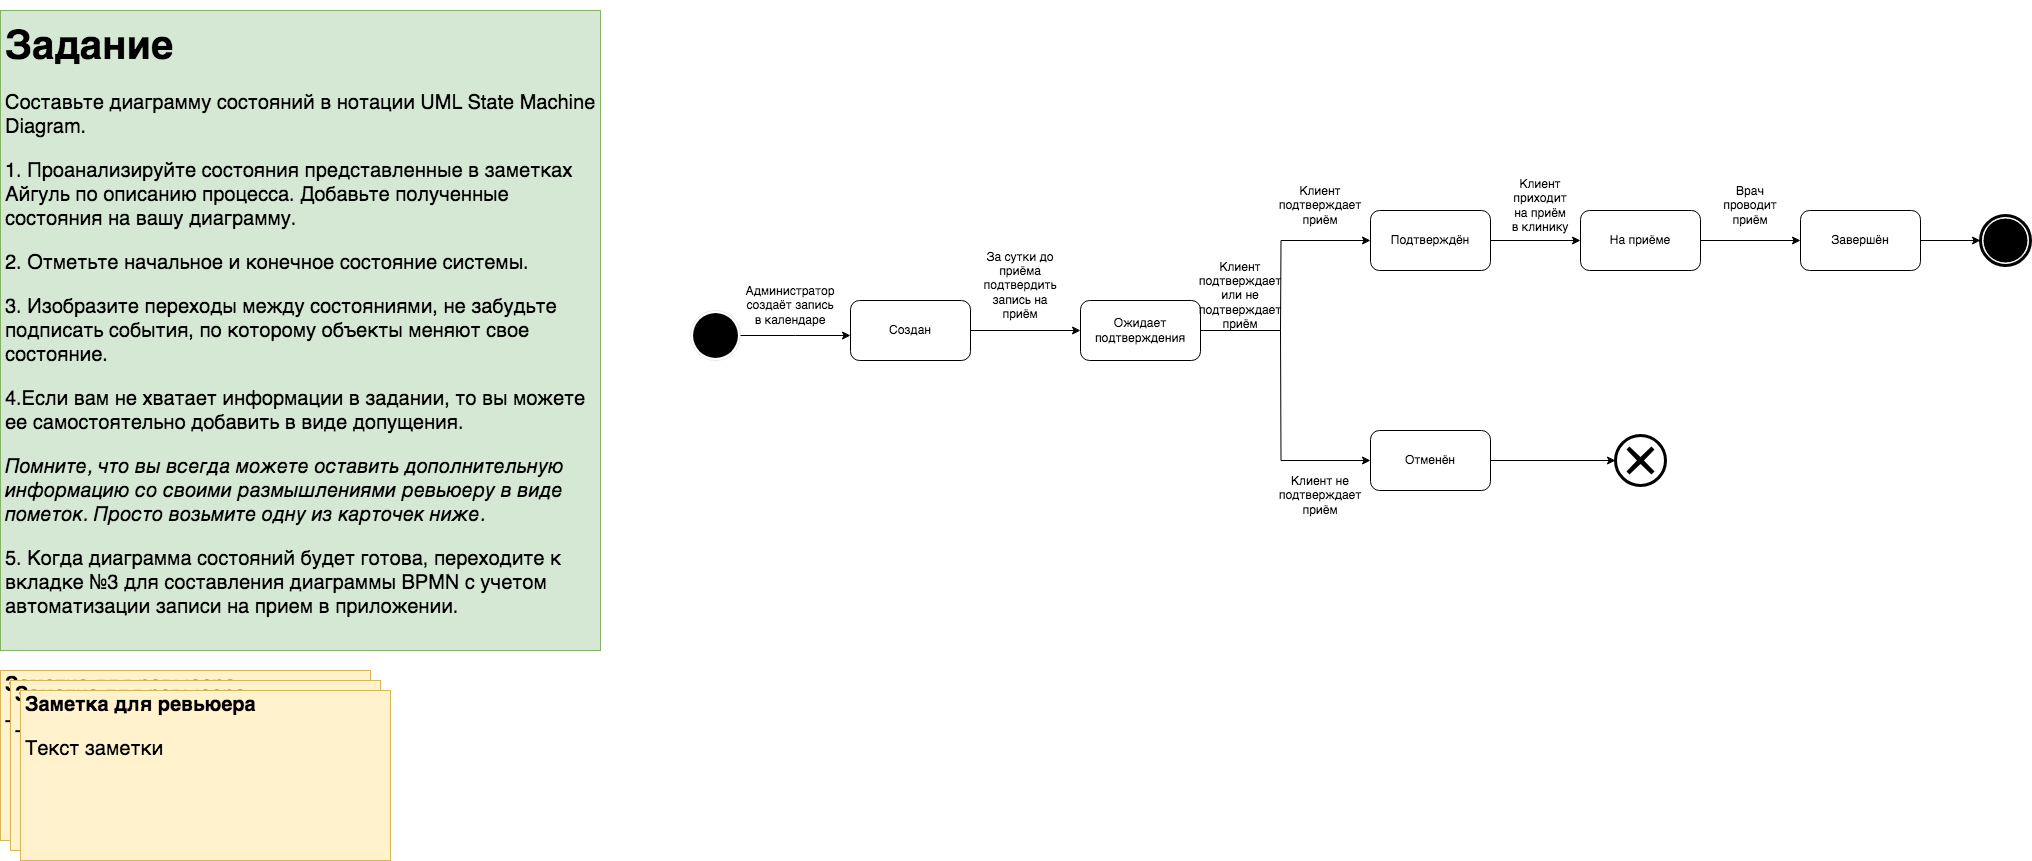

The diagram above was exported from draw.io. Its source (the exported page's mxGraphModel, read from the mxfile embedded in the PNG):
<mxGraphModel dx="2812" dy="2522" grid="1" gridSize="10" guides="1" tooltips="1" connect="1" arrows="1" fold="1" page="1" pageScale="1" pageWidth="827" pageHeight="1169" math="0" shadow="0">
  <root>
    <mxCell id="0" />
    <mxCell id="1" parent="0" />
    <mxCell id="k36WYlumH__hazgdGmS9-1" value="&lt;h1&gt;&lt;font style=&quot;font-size: 40px;&quot;&gt;Задание&lt;/font&gt;&lt;/h1&gt;&lt;p style=&quot;font-size: 20px;&quot;&gt;&lt;font style=&quot;font-size: 20px;&quot;&gt;Составьте диаграмму состояний в нотации UML State Machine Diagram.&lt;/font&gt;&lt;/p&gt;&lt;p style=&quot;font-size: 20px;&quot;&gt;&lt;font style=&quot;font-size: 20px;&quot;&gt;1. Проанализируйте состояния представленные в заметках Айгуль по описанию процесса. Добавьте полученные состояния на вашу диаграмму.&amp;nbsp;&lt;/font&gt;&lt;/p&gt;&lt;p style=&quot;font-size: 20px;&quot;&gt;&lt;font style=&quot;font-size: 20px;&quot;&gt;2. Отметьте начальное и конечное состояние системы.&lt;/font&gt;&lt;/p&gt;&lt;p style=&quot;font-size: 20px;&quot;&gt;&lt;font style=&quot;font-size: 20px;&quot;&gt;3. Изобразите переходы между состояниями, не забудьте подписать события, по которому объекты меняют свое состояние.&lt;/font&gt;&lt;/p&gt;&lt;p style=&quot;font-size: 20px;&quot;&gt;&lt;font style=&quot;font-size: 20px;&quot;&gt;4.Если вам не хватает информации в задании, то вы можете ее самостоятельно добавить в виде допущения.&lt;/font&gt;&lt;/p&gt;&lt;p style=&quot;font-size: 20px;&quot;&gt;&lt;i&gt;&lt;font style=&quot;font-size: 20px;&quot;&gt;Помните, что вы всегда можете оставить дополнительную информацию со своими размышлениями ревьюеру в виде пометок. Просто возьмите одну из карточек ниже.&amp;nbsp;&lt;/font&gt;&lt;/i&gt;&lt;/p&gt;&lt;p style=&quot;font-size: 20px;&quot;&gt;&lt;font style=&quot;font-size: 20px;&quot;&gt;5. Когда диаграмма состояний будет готова, переходите к вкладке №3 для составления диаграммы BPMN с учетом автоматизации записи на прием в приложении.&lt;/font&gt;&lt;/p&gt;" style="text;html=1;strokeColor=#82b366;fillColor=#d5e8d4;spacing=5;spacingTop=-20;whiteSpace=wrap;overflow=hidden;rounded=0;fontSize=16;" parent="1" vertex="1">
      <mxGeometry x="-800" y="-1140" width="600" height="640" as="geometry" />
    </mxCell>
    <mxCell id="k36WYlumH__hazgdGmS9-6" value="&lt;h1 style=&quot;font-size: 20px;&quot;&gt;&lt;font style=&quot;font-size: 20px;&quot;&gt;Заметка для ревьюера&lt;/font&gt;&lt;/h1&gt;&lt;p style=&quot;font-size: 20px;&quot;&gt;&lt;font style=&quot;font-size: 20px;&quot;&gt;Текст заметки&lt;/font&gt;&lt;/p&gt;" style="text;html=1;strokeColor=#d6b656;fillColor=#fff2cc;spacing=5;spacingTop=-20;whiteSpace=wrap;overflow=hidden;rounded=0;fontSize=20;" parent="1" vertex="1">
      <mxGeometry x="-800" y="-480" width="370" height="170" as="geometry" />
    </mxCell>
    <mxCell id="jsrAVHCjhafaWHUzCKNp-2" value="&lt;h1 style=&quot;font-size: 20px;&quot;&gt;&lt;font style=&quot;font-size: 20px;&quot;&gt;Заметка для ревьюера&lt;/font&gt;&lt;/h1&gt;&lt;p style=&quot;font-size: 20px;&quot;&gt;&lt;font style=&quot;font-size: 20px;&quot;&gt;Текст заметки&lt;/font&gt;&lt;/p&gt;" style="text;html=1;strokeColor=#d6b656;fillColor=#fff2cc;spacing=5;spacingTop=-20;whiteSpace=wrap;overflow=hidden;rounded=0;fontSize=20;" parent="1" vertex="1">
      <mxGeometry x="-790" y="-470" width="370" height="170" as="geometry" />
    </mxCell>
    <mxCell id="jsrAVHCjhafaWHUzCKNp-3" value="&lt;h1 style=&quot;font-size: 20px;&quot;&gt;&lt;font style=&quot;font-size: 20px;&quot;&gt;Заметка для ревьюера&lt;/font&gt;&lt;/h1&gt;&lt;p style=&quot;font-size: 20px;&quot;&gt;&lt;font style=&quot;font-size: 20px;&quot;&gt;Текст заметки&lt;/font&gt;&lt;/p&gt;" style="text;html=1;strokeColor=#d6b656;fillColor=#fff2cc;spacing=5;spacingTop=-20;whiteSpace=wrap;overflow=hidden;rounded=0;fontSize=20;" parent="1" vertex="1">
      <mxGeometry x="-780" y="-460" width="370" height="170" as="geometry" />
    </mxCell>
    <mxCell id="L3IDF19SD0xw3wleMl7R-1" value="" style="points=[[0.145,0.145,0],[0.5,0,0],[0.855,0.145,0],[1,0.5,0],[0.855,0.855,0],[0.5,1,0],[0.145,0.855,0],[0,0.5,0]];shape=mxgraph.bpmn.event;html=1;verticalLabelPosition=bottom;labelBackgroundColor=#ffffff;verticalAlign=top;align=center;perimeter=ellipsePerimeter;outlineConnect=0;aspect=fixed;outline=end;symbol=terminate;strokeWidth=0;strokeColor=default;" parent="1" vertex="1">
      <mxGeometry x="-110" y="-840" width="50" height="50" as="geometry" />
    </mxCell>
    <mxCell id="L3IDF19SD0xw3wleMl7R-3" style="edgeStyle=orthogonalEdgeStyle;rounded=0;orthogonalLoop=1;jettySize=auto;html=1;exitX=1;exitY=0.5;exitDx=0;exitDy=0;exitPerimeter=0;entryX=0;entryY=0.5;entryDx=0;entryDy=0;entryPerimeter=0;" parent="1" source="L3IDF19SD0xw3wleMl7R-1" edge="1">
      <mxGeometry relative="1" as="geometry">
        <mxPoint x="50" y="-815" as="targetPoint" />
      </mxGeometry>
    </mxCell>
    <mxCell id="tiQ1tsNLjdX5ACIsPlkL-5" style="edgeStyle=orthogonalEdgeStyle;rounded=0;orthogonalLoop=1;jettySize=auto;html=1;exitX=1;exitY=0.5;exitDx=0;exitDy=0;entryX=0;entryY=0.5;entryDx=0;entryDy=0;" parent="1" source="tiQ1tsNLjdX5ACIsPlkL-2" target="tiQ1tsNLjdX5ACIsPlkL-4" edge="1">
      <mxGeometry relative="1" as="geometry" />
    </mxCell>
    <mxCell id="tiQ1tsNLjdX5ACIsPlkL-2" value="Создан" style="rounded=1;whiteSpace=wrap;html=1;" parent="1" vertex="1">
      <mxGeometry x="50" y="-850" width="120" height="60" as="geometry" />
    </mxCell>
    <mxCell id="tiQ1tsNLjdX5ACIsPlkL-4" value="Ожидает подтверждения" style="rounded=1;whiteSpace=wrap;html=1;" parent="1" vertex="1">
      <mxGeometry x="280" y="-850" width="120" height="60" as="geometry" />
    </mxCell>
    <mxCell id="tiQ1tsNLjdX5ACIsPlkL-7" value="Клиент подтверждает или не подтверждает приём" style="text;html=1;align=center;verticalAlign=middle;whiteSpace=wrap;rounded=0;" parent="1" vertex="1">
      <mxGeometry x="410" y="-890" width="60" height="70" as="geometry" />
    </mxCell>
    <mxCell id="tiQ1tsNLjdX5ACIsPlkL-11" style="edgeStyle=orthogonalEdgeStyle;rounded=0;orthogonalLoop=1;jettySize=auto;html=1;startArrow=classic;startFill=1;endArrow=none;" parent="1" source="tiQ1tsNLjdX5ACIsPlkL-8" edge="1">
      <mxGeometry relative="1" as="geometry">
        <mxPoint x="480" y="-820" as="targetPoint" />
      </mxGeometry>
    </mxCell>
    <mxCell id="tiQ1tsNLjdX5ACIsPlkL-20" style="edgeStyle=orthogonalEdgeStyle;rounded=0;orthogonalLoop=1;jettySize=auto;html=1;exitX=1;exitY=0.5;exitDx=0;exitDy=0;entryX=0;entryY=0.5;entryDx=0;entryDy=0;" parent="1" source="tiQ1tsNLjdX5ACIsPlkL-8" target="tiQ1tsNLjdX5ACIsPlkL-19" edge="1">
      <mxGeometry relative="1" as="geometry" />
    </mxCell>
    <mxCell id="tiQ1tsNLjdX5ACIsPlkL-8" value="Подтверждён" style="rounded=1;whiteSpace=wrap;html=1;" parent="1" vertex="1">
      <mxGeometry x="570" y="-940" width="120" height="60" as="geometry" />
    </mxCell>
    <mxCell id="tiQ1tsNLjdX5ACIsPlkL-12" style="edgeStyle=orthogonalEdgeStyle;rounded=0;orthogonalLoop=1;jettySize=auto;html=1;startArrow=classic;startFill=1;endArrow=none;" parent="1" source="tiQ1tsNLjdX5ACIsPlkL-9" edge="1">
      <mxGeometry relative="1" as="geometry">
        <mxPoint x="480" y="-820" as="targetPoint" />
      </mxGeometry>
    </mxCell>
    <mxCell id="tiQ1tsNLjdX5ACIsPlkL-16" style="edgeStyle=orthogonalEdgeStyle;rounded=0;orthogonalLoop=1;jettySize=auto;html=1;exitX=1;exitY=0.5;exitDx=0;exitDy=0;entryX=0;entryY=0.5;entryDx=0;entryDy=0;entryPerimeter=0;" parent="1" source="tiQ1tsNLjdX5ACIsPlkL-9" target="tiQ1tsNLjdX5ACIsPlkL-17" edge="1">
      <mxGeometry relative="1" as="geometry">
        <mxPoint x="778" y="-690" as="targetPoint" />
      </mxGeometry>
    </mxCell>
    <mxCell id="tiQ1tsNLjdX5ACIsPlkL-9" value="Отменён" style="rounded=1;whiteSpace=wrap;html=1;" parent="1" vertex="1">
      <mxGeometry x="570" y="-720" width="120" height="60" as="geometry" />
    </mxCell>
    <mxCell id="tiQ1tsNLjdX5ACIsPlkL-10" value="" style="endArrow=none;html=1;rounded=0;" parent="1" edge="1">
      <mxGeometry width="50" height="50" relative="1" as="geometry">
        <mxPoint x="400" y="-820" as="sourcePoint" />
        <mxPoint x="480" y="-820" as="targetPoint" />
      </mxGeometry>
    </mxCell>
    <mxCell id="tiQ1tsNLjdX5ACIsPlkL-14" value="Клиент не подтверждает приём" style="text;html=1;align=center;verticalAlign=middle;whiteSpace=wrap;rounded=0;" parent="1" vertex="1">
      <mxGeometry x="490" y="-690" width="60" height="70" as="geometry" />
    </mxCell>
    <mxCell id="tiQ1tsNLjdX5ACIsPlkL-17" value="" style="points=[[0.145,0.145,0],[0.5,0,0],[0.855,0.145,0],[1,0.5,0],[0.855,0.855,0],[0.5,1,0],[0.145,0.855,0],[0,0.5,0]];shape=mxgraph.bpmn.event;html=1;verticalLabelPosition=bottom;labelBackgroundColor=#ffffff;verticalAlign=top;align=center;perimeter=ellipsePerimeter;outlineConnect=0;aspect=fixed;outline=end;symbol=cancel;" parent="1" vertex="1">
      <mxGeometry x="815" y="-715" width="50" height="50" as="geometry" />
    </mxCell>
    <mxCell id="tiQ1tsNLjdX5ACIsPlkL-18" value="Клиент подтверждает приём" style="text;html=1;align=center;verticalAlign=middle;whiteSpace=wrap;rounded=0;" parent="1" vertex="1">
      <mxGeometry x="490" y="-980" width="60" height="70" as="geometry" />
    </mxCell>
    <mxCell id="C8KXAoxNiU1TVe_edMbC-2" style="edgeStyle=orthogonalEdgeStyle;rounded=0;orthogonalLoop=1;jettySize=auto;html=1;entryX=0;entryY=0.5;entryDx=0;entryDy=0;" parent="1" source="tiQ1tsNLjdX5ACIsPlkL-19" target="C8KXAoxNiU1TVe_edMbC-1" edge="1">
      <mxGeometry relative="1" as="geometry" />
    </mxCell>
    <mxCell id="tiQ1tsNLjdX5ACIsPlkL-19" value="На приёме" style="rounded=1;whiteSpace=wrap;html=1;" parent="1" vertex="1">
      <mxGeometry x="780" y="-940" width="120" height="60" as="geometry" />
    </mxCell>
    <mxCell id="tiQ1tsNLjdX5ACIsPlkL-21" value="Клиент приходит на приём в клинику" style="text;html=1;align=center;verticalAlign=middle;whiteSpace=wrap;rounded=0;" parent="1" vertex="1">
      <mxGeometry x="710" y="-980" width="60" height="70" as="geometry" />
    </mxCell>
    <mxCell id="C8KXAoxNiU1TVe_edMbC-1" value="Завершён" style="rounded=1;whiteSpace=wrap;html=1;" parent="1" vertex="1">
      <mxGeometry x="1000" y="-940" width="120" height="60" as="geometry" />
    </mxCell>
    <mxCell id="C8KXAoxNiU1TVe_edMbC-3" value="Врач проводит приём" style="text;html=1;align=center;verticalAlign=middle;whiteSpace=wrap;rounded=0;" parent="1" vertex="1">
      <mxGeometry x="920" y="-980" width="60" height="70" as="geometry" />
    </mxCell>
    <mxCell id="C8KXAoxNiU1TVe_edMbC-4" value="" style="points=[[0.145,0.145,0],[0.5,0,0],[0.855,0.145,0],[1,0.5,0],[0.855,0.855,0],[0.5,1,0],[0.145,0.855,0],[0,0.5,0]];shape=mxgraph.bpmn.event;html=1;verticalLabelPosition=bottom;labelBackgroundColor=#ffffff;verticalAlign=top;align=center;perimeter=ellipsePerimeter;outlineConnect=0;aspect=fixed;outline=end;symbol=terminate;" parent="1" vertex="1">
      <mxGeometry x="1180" y="-935" width="50" height="50" as="geometry" />
    </mxCell>
    <mxCell id="C8KXAoxNiU1TVe_edMbC-5" style="edgeStyle=orthogonalEdgeStyle;rounded=0;orthogonalLoop=1;jettySize=auto;html=1;entryX=0;entryY=0.5;entryDx=0;entryDy=0;entryPerimeter=0;" parent="1" source="C8KXAoxNiU1TVe_edMbC-1" target="C8KXAoxNiU1TVe_edMbC-4" edge="1">
      <mxGeometry relative="1" as="geometry" />
    </mxCell>
    <mxCell id="fX9R6iU86HyWiycGyGaS-6" value="Администратор создаёт запись в календаре" style="text;html=1;align=center;verticalAlign=middle;whiteSpace=wrap;rounded=0;" parent="1" vertex="1">
      <mxGeometry x="-40" y="-860" width="60" height="30" as="geometry" />
    </mxCell>
    <mxCell id="fX9R6iU86HyWiycGyGaS-7" value="За сутки до приёма подтвердить запись на приём" style="text;html=1;align=center;verticalAlign=middle;whiteSpace=wrap;rounded=0;" parent="1" vertex="1">
      <mxGeometry x="190" y="-900" width="60" height="70" as="geometry" />
    </mxCell>
  </root>
</mxGraphModel>